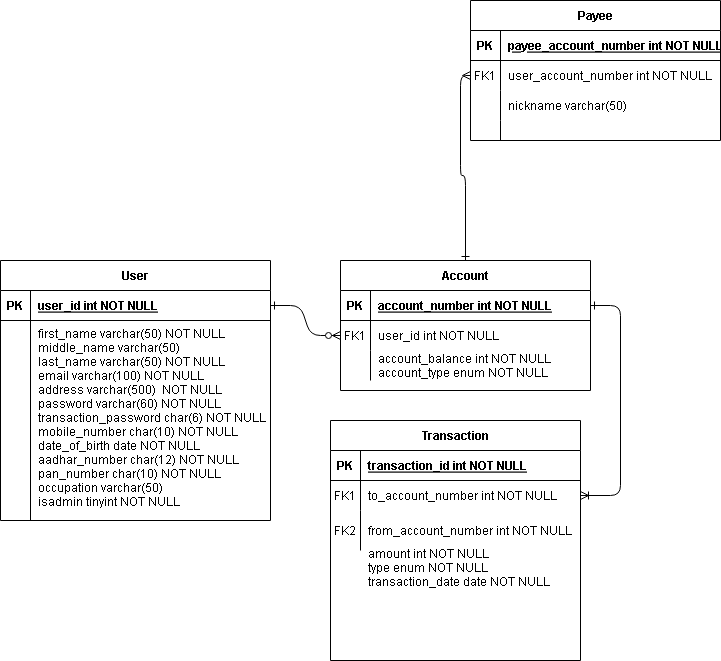

The diagram above was exported from draw.io. Its source (the exported page's mxGraphModel, read from the mxfile embedded in the PNG):
<mxGraphModel dx="1050" dy="1625" grid="1" gridSize="10" guides="1" tooltips="1" connect="1" arrows="1" fold="1" page="1" pageScale="1" pageWidth="850" pageHeight="1100" math="0" shadow="0" extFonts="Permanent Marker^https://fonts.googleapis.com/css?family=Permanent+Marker">
  <root>
    <mxCell id="0" />
    <mxCell id="1" parent="0" />
    <mxCell id="C-vyLk0tnHw3VtMMgP7b-1" value="" style="edgeStyle=entityRelationEdgeStyle;endArrow=ERzeroToMany;startArrow=ERone;endFill=1;startFill=0;" parent="1" source="C-vyLk0tnHw3VtMMgP7b-24" target="C-vyLk0tnHw3VtMMgP7b-6" edge="1">
      <mxGeometry width="100" height="100" relative="1" as="geometry">
        <mxPoint x="340" y="720" as="sourcePoint" />
        <mxPoint x="440" y="620" as="targetPoint" />
      </mxGeometry>
    </mxCell>
    <mxCell id="C-vyLk0tnHw3VtMMgP7b-12" value="" style="edgeStyle=entityRelationEdgeStyle;endArrow=ERoneToMany;startArrow=ERone;endFill=0;startFill=0;" parent="1" source="C-vyLk0tnHw3VtMMgP7b-3" target="C-vyLk0tnHw3VtMMgP7b-17" edge="1">
      <mxGeometry width="100" height="100" relative="1" as="geometry">
        <mxPoint x="400" y="180" as="sourcePoint" />
        <mxPoint x="460" y="205" as="targetPoint" />
      </mxGeometry>
    </mxCell>
    <mxCell id="C-vyLk0tnHw3VtMMgP7b-2" value="Account" style="shape=table;startSize=30;container=1;collapsible=1;childLayout=tableLayout;fixedRows=1;rowLines=0;fontStyle=1;align=center;resizeLast=1;" parent="1" vertex="1">
      <mxGeometry x="460" y="120" width="250" height="130" as="geometry" />
    </mxCell>
    <mxCell id="C-vyLk0tnHw3VtMMgP7b-3" value="" style="shape=partialRectangle;collapsible=0;dropTarget=0;pointerEvents=0;fillColor=none;points=[[0,0.5],[1,0.5]];portConstraint=eastwest;top=0;left=0;right=0;bottom=1;" parent="C-vyLk0tnHw3VtMMgP7b-2" vertex="1">
      <mxGeometry y="30" width="250" height="30" as="geometry" />
    </mxCell>
    <mxCell id="C-vyLk0tnHw3VtMMgP7b-4" value="PK" style="shape=partialRectangle;overflow=hidden;connectable=0;fillColor=none;top=0;left=0;bottom=0;right=0;fontStyle=1;" parent="C-vyLk0tnHw3VtMMgP7b-3" vertex="1">
      <mxGeometry width="30" height="30" as="geometry">
        <mxRectangle width="30" height="30" as="alternateBounds" />
      </mxGeometry>
    </mxCell>
    <mxCell id="C-vyLk0tnHw3VtMMgP7b-5" value="account_number int NOT NULL " style="shape=partialRectangle;overflow=hidden;connectable=0;fillColor=none;top=0;left=0;bottom=0;right=0;align=left;spacingLeft=6;fontStyle=5;" parent="C-vyLk0tnHw3VtMMgP7b-3" vertex="1">
      <mxGeometry x="30" width="220" height="30" as="geometry">
        <mxRectangle width="220" height="30" as="alternateBounds" />
      </mxGeometry>
    </mxCell>
    <mxCell id="C-vyLk0tnHw3VtMMgP7b-6" value="" style="shape=partialRectangle;collapsible=0;dropTarget=0;pointerEvents=0;fillColor=none;points=[[0,0.5],[1,0.5]];portConstraint=eastwest;top=0;left=0;right=0;bottom=0;" parent="C-vyLk0tnHw3VtMMgP7b-2" vertex="1">
      <mxGeometry y="60" width="250" height="30" as="geometry" />
    </mxCell>
    <mxCell id="C-vyLk0tnHw3VtMMgP7b-7" value="FK1" style="shape=partialRectangle;overflow=hidden;connectable=0;fillColor=none;top=0;left=0;bottom=0;right=0;" parent="C-vyLk0tnHw3VtMMgP7b-6" vertex="1">
      <mxGeometry width="30" height="30" as="geometry">
        <mxRectangle width="30" height="30" as="alternateBounds" />
      </mxGeometry>
    </mxCell>
    <mxCell id="C-vyLk0tnHw3VtMMgP7b-8" value="user_id int NOT NULL" style="shape=partialRectangle;overflow=hidden;connectable=0;fillColor=none;top=0;left=0;bottom=0;right=0;align=left;spacingLeft=6;" parent="C-vyLk0tnHw3VtMMgP7b-6" vertex="1">
      <mxGeometry x="30" width="220" height="30" as="geometry">
        <mxRectangle width="220" height="30" as="alternateBounds" />
      </mxGeometry>
    </mxCell>
    <mxCell id="C-vyLk0tnHw3VtMMgP7b-9" value="" style="shape=partialRectangle;collapsible=0;dropTarget=0;pointerEvents=0;fillColor=none;points=[[0,0.5],[1,0.5]];portConstraint=eastwest;top=0;left=0;right=0;bottom=0;" parent="C-vyLk0tnHw3VtMMgP7b-2" vertex="1">
      <mxGeometry y="90" width="250" height="30" as="geometry" />
    </mxCell>
    <mxCell id="C-vyLk0tnHw3VtMMgP7b-10" value="" style="shape=partialRectangle;overflow=hidden;connectable=0;fillColor=none;top=0;left=0;bottom=0;right=0;" parent="C-vyLk0tnHw3VtMMgP7b-9" vertex="1">
      <mxGeometry width="30" height="30" as="geometry">
        <mxRectangle width="30" height="30" as="alternateBounds" />
      </mxGeometry>
    </mxCell>
    <mxCell id="C-vyLk0tnHw3VtMMgP7b-11" value="account_balance int NOT NULL&#10;account_type enum NOT NULL" style="shape=partialRectangle;overflow=hidden;connectable=0;fillColor=none;top=0;left=0;bottom=0;right=0;align=left;spacingLeft=6;" parent="C-vyLk0tnHw3VtMMgP7b-9" vertex="1">
      <mxGeometry x="30" width="220" height="30" as="geometry">
        <mxRectangle width="220" height="30" as="alternateBounds" />
      </mxGeometry>
    </mxCell>
    <mxCell id="C-vyLk0tnHw3VtMMgP7b-13" value="Transaction" style="shape=table;startSize=30;container=1;collapsible=1;childLayout=tableLayout;fixedRows=1;rowLines=0;fontStyle=1;align=center;resizeLast=1;" parent="1" vertex="1">
      <mxGeometry x="450" y="280" width="250" height="240" as="geometry" />
    </mxCell>
    <mxCell id="C-vyLk0tnHw3VtMMgP7b-14" value="" style="shape=partialRectangle;collapsible=0;dropTarget=0;pointerEvents=0;fillColor=none;points=[[0,0.5],[1,0.5]];portConstraint=eastwest;top=0;left=0;right=0;bottom=1;" parent="C-vyLk0tnHw3VtMMgP7b-13" vertex="1">
      <mxGeometry y="30" width="250" height="30" as="geometry" />
    </mxCell>
    <mxCell id="C-vyLk0tnHw3VtMMgP7b-15" value="PK" style="shape=partialRectangle;overflow=hidden;connectable=0;fillColor=none;top=0;left=0;bottom=0;right=0;fontStyle=1;" parent="C-vyLk0tnHw3VtMMgP7b-14" vertex="1">
      <mxGeometry width="30" height="30" as="geometry">
        <mxRectangle width="30" height="30" as="alternateBounds" />
      </mxGeometry>
    </mxCell>
    <mxCell id="C-vyLk0tnHw3VtMMgP7b-16" value="transaction_id int NOT NULL " style="shape=partialRectangle;overflow=hidden;connectable=0;fillColor=none;top=0;left=0;bottom=0;right=0;align=left;spacingLeft=6;fontStyle=5;" parent="C-vyLk0tnHw3VtMMgP7b-14" vertex="1">
      <mxGeometry x="30" width="220" height="30" as="geometry">
        <mxRectangle width="220" height="30" as="alternateBounds" />
      </mxGeometry>
    </mxCell>
    <mxCell id="C-vyLk0tnHw3VtMMgP7b-17" value="" style="shape=partialRectangle;collapsible=0;dropTarget=0;pointerEvents=0;fillColor=none;points=[[0,0.5],[1,0.5]];portConstraint=eastwest;top=0;left=0;right=0;bottom=0;" parent="C-vyLk0tnHw3VtMMgP7b-13" vertex="1">
      <mxGeometry y="60" width="250" height="30" as="geometry" />
    </mxCell>
    <mxCell id="C-vyLk0tnHw3VtMMgP7b-18" value="FK1" style="shape=partialRectangle;overflow=hidden;connectable=0;fillColor=none;top=0;left=0;bottom=0;right=0;" parent="C-vyLk0tnHw3VtMMgP7b-17" vertex="1">
      <mxGeometry width="30" height="30" as="geometry">
        <mxRectangle width="30" height="30" as="alternateBounds" />
      </mxGeometry>
    </mxCell>
    <mxCell id="C-vyLk0tnHw3VtMMgP7b-19" value="to_account_number int NOT NULL" style="shape=partialRectangle;overflow=hidden;connectable=0;fillColor=none;top=0;left=0;bottom=0;right=0;align=left;spacingLeft=6;" parent="C-vyLk0tnHw3VtMMgP7b-17" vertex="1">
      <mxGeometry x="30" width="220" height="30" as="geometry">
        <mxRectangle width="220" height="30" as="alternateBounds" />
      </mxGeometry>
    </mxCell>
    <mxCell id="C-vyLk0tnHw3VtMMgP7b-20" value="" style="shape=partialRectangle;collapsible=0;dropTarget=0;pointerEvents=0;fillColor=none;points=[[0,0.5],[1,0.5]];portConstraint=eastwest;top=0;left=0;right=0;bottom=0;" parent="C-vyLk0tnHw3VtMMgP7b-13" vertex="1">
      <mxGeometry y="90" width="250" height="40" as="geometry" />
    </mxCell>
    <mxCell id="C-vyLk0tnHw3VtMMgP7b-21" value="FK2" style="shape=partialRectangle;overflow=hidden;connectable=0;fillColor=none;top=0;left=0;bottom=0;right=0;" parent="C-vyLk0tnHw3VtMMgP7b-20" vertex="1">
      <mxGeometry width="30" height="40" as="geometry">
        <mxRectangle width="30" height="40" as="alternateBounds" />
      </mxGeometry>
    </mxCell>
    <mxCell id="C-vyLk0tnHw3VtMMgP7b-22" value="from_account_number int NOT NULL" style="shape=partialRectangle;overflow=hidden;connectable=0;fillColor=none;top=0;left=0;bottom=0;right=0;align=left;spacingLeft=6;" parent="C-vyLk0tnHw3VtMMgP7b-20" vertex="1">
      <mxGeometry x="30" width="220" height="40" as="geometry">
        <mxRectangle width="220" height="40" as="alternateBounds" />
      </mxGeometry>
    </mxCell>
    <mxCell id="C-vyLk0tnHw3VtMMgP7b-23" value="User" style="shape=table;startSize=30;container=1;collapsible=1;childLayout=tableLayout;fixedRows=1;rowLines=0;fontStyle=1;align=center;resizeLast=1;" parent="1" vertex="1">
      <mxGeometry x="120" y="120" width="270" height="260" as="geometry" />
    </mxCell>
    <mxCell id="C-vyLk0tnHw3VtMMgP7b-24" value="" style="shape=partialRectangle;collapsible=0;dropTarget=0;pointerEvents=0;fillColor=none;points=[[0,0.5],[1,0.5]];portConstraint=eastwest;top=0;left=0;right=0;bottom=1;" parent="C-vyLk0tnHw3VtMMgP7b-23" vertex="1">
      <mxGeometry y="30" width="270" height="30" as="geometry" />
    </mxCell>
    <mxCell id="C-vyLk0tnHw3VtMMgP7b-25" value="PK" style="shape=partialRectangle;overflow=hidden;connectable=0;fillColor=none;top=0;left=0;bottom=0;right=0;fontStyle=1;" parent="C-vyLk0tnHw3VtMMgP7b-24" vertex="1">
      <mxGeometry width="30" height="30" as="geometry">
        <mxRectangle width="30" height="30" as="alternateBounds" />
      </mxGeometry>
    </mxCell>
    <mxCell id="C-vyLk0tnHw3VtMMgP7b-26" value="user_id int NOT NULL" style="shape=partialRectangle;overflow=hidden;connectable=0;fillColor=none;top=0;left=0;bottom=0;right=0;align=left;spacingLeft=6;fontStyle=5;" parent="C-vyLk0tnHw3VtMMgP7b-24" vertex="1">
      <mxGeometry x="30" width="240" height="30" as="geometry">
        <mxRectangle width="240" height="30" as="alternateBounds" />
      </mxGeometry>
    </mxCell>
    <mxCell id="C-vyLk0tnHw3VtMMgP7b-27" value="" style="shape=partialRectangle;collapsible=0;dropTarget=0;pointerEvents=0;fillColor=none;points=[[0,0.5],[1,0.5]];portConstraint=eastwest;top=0;left=0;right=0;bottom=0;" parent="C-vyLk0tnHw3VtMMgP7b-23" vertex="1">
      <mxGeometry y="60" width="270" height="200" as="geometry" />
    </mxCell>
    <mxCell id="C-vyLk0tnHw3VtMMgP7b-28" value="" style="shape=partialRectangle;overflow=hidden;connectable=0;fillColor=none;top=0;left=0;bottom=0;right=0;" parent="C-vyLk0tnHw3VtMMgP7b-27" vertex="1">
      <mxGeometry width="30" height="200" as="geometry">
        <mxRectangle width="30" height="200" as="alternateBounds" />
      </mxGeometry>
    </mxCell>
    <mxCell id="C-vyLk0tnHw3VtMMgP7b-29" value="first_name varchar(50) NOT NULL&#10;middle_name varchar(50)&#10;last_name varchar(50) NOT NULL&#10;email varchar(100) NOT NULL&#10;address varchar(500)  NOT NULL&#10;password varchar(60) NOT NULL&#10;transaction_password char(6) NOT NULL&#10;mobile_number char(10) NOT NULL&#10;date_of_birth date NOT NULL&#10;aadhar_number char(12) NOT NULL&#10;pan_number char(10) NOT NULL&#10;occupation varchar(50)&#10;isadmin tinyint NOT NULL&#10;" style="shape=partialRectangle;overflow=hidden;connectable=0;fillColor=none;top=0;left=0;bottom=0;right=0;align=left;spacingLeft=6;verticalAlign=top;" parent="C-vyLk0tnHw3VtMMgP7b-27" vertex="1">
      <mxGeometry x="30" width="240" height="200" as="geometry">
        <mxRectangle width="240" height="200" as="alternateBounds" />
      </mxGeometry>
    </mxCell>
    <mxCell id="w8Rxslhqr1Ol9Cw26caO-2" value="amount int NOT NULL&#10;type enum NOT NULL&#10;transaction_date date NOT NULL " style="shape=partialRectangle;overflow=hidden;connectable=0;fillColor=none;top=0;left=0;bottom=0;right=0;align=left;spacingLeft=6;verticalAlign=top;" vertex="1" parent="1">
      <mxGeometry x="480" y="400" width="220" height="100" as="geometry">
        <mxRectangle width="220" height="40" as="alternateBounds" />
      </mxGeometry>
    </mxCell>
    <mxCell id="w8Rxslhqr1Ol9Cw26caO-4" value="Payee" style="shape=table;startSize=30;container=1;collapsible=1;childLayout=tableLayout;fixedRows=1;rowLines=0;fontStyle=1;align=center;resizeLast=1;" vertex="1" parent="1">
      <mxGeometry x="590" y="-140" width="250" height="140" as="geometry" />
    </mxCell>
    <mxCell id="w8Rxslhqr1Ol9Cw26caO-5" value="" style="shape=partialRectangle;collapsible=0;dropTarget=0;pointerEvents=0;fillColor=none;points=[[0,0.5],[1,0.5]];portConstraint=eastwest;top=0;left=0;right=0;bottom=1;" vertex="1" parent="w8Rxslhqr1Ol9Cw26caO-4">
      <mxGeometry y="30" width="250" height="30" as="geometry" />
    </mxCell>
    <mxCell id="w8Rxslhqr1Ol9Cw26caO-6" value="PK" style="shape=partialRectangle;overflow=hidden;connectable=0;fillColor=none;top=0;left=0;bottom=0;right=0;fontStyle=1;" vertex="1" parent="w8Rxslhqr1Ol9Cw26caO-5">
      <mxGeometry width="30" height="30" as="geometry">
        <mxRectangle width="30" height="30" as="alternateBounds" />
      </mxGeometry>
    </mxCell>
    <mxCell id="w8Rxslhqr1Ol9Cw26caO-7" value="payee_account_number int NOT NULL " style="shape=partialRectangle;overflow=hidden;connectable=0;fillColor=none;top=0;left=0;bottom=0;right=0;align=left;spacingLeft=6;fontStyle=5;" vertex="1" parent="w8Rxslhqr1Ol9Cw26caO-5">
      <mxGeometry x="30" width="220" height="30" as="geometry">
        <mxRectangle width="220" height="30" as="alternateBounds" />
      </mxGeometry>
    </mxCell>
    <mxCell id="w8Rxslhqr1Ol9Cw26caO-14" value="" style="shape=partialRectangle;collapsible=0;dropTarget=0;pointerEvents=0;fillColor=none;points=[[0,0.5],[1,0.5]];portConstraint=eastwest;top=0;left=0;right=0;bottom=0;" vertex="1" parent="w8Rxslhqr1Ol9Cw26caO-4">
      <mxGeometry y="60" width="250" height="30" as="geometry" />
    </mxCell>
    <mxCell id="w8Rxslhqr1Ol9Cw26caO-15" value="FK1" style="shape=partialRectangle;overflow=hidden;connectable=0;fillColor=none;top=0;left=0;bottom=0;right=0;" vertex="1" parent="w8Rxslhqr1Ol9Cw26caO-14">
      <mxGeometry width="30" height="30" as="geometry">
        <mxRectangle width="30" height="30" as="alternateBounds" />
      </mxGeometry>
    </mxCell>
    <mxCell id="w8Rxslhqr1Ol9Cw26caO-16" value="user_account_number int NOT NULL" style="shape=partialRectangle;overflow=hidden;connectable=0;fillColor=none;top=0;left=0;bottom=0;right=0;align=left;spacingLeft=6;" vertex="1" parent="w8Rxslhqr1Ol9Cw26caO-14">
      <mxGeometry x="30" width="220" height="30" as="geometry">
        <mxRectangle width="220" height="30" as="alternateBounds" />
      </mxGeometry>
    </mxCell>
    <mxCell id="w8Rxslhqr1Ol9Cw26caO-8" value="" style="shape=partialRectangle;collapsible=0;dropTarget=0;pointerEvents=0;fillColor=none;points=[[0,0.5],[1,0.5]];portConstraint=eastwest;top=0;left=0;right=0;bottom=0;" vertex="1" parent="w8Rxslhqr1Ol9Cw26caO-4">
      <mxGeometry y="90" width="250" height="30" as="geometry" />
    </mxCell>
    <mxCell id="w8Rxslhqr1Ol9Cw26caO-9" value="" style="shape=partialRectangle;overflow=hidden;connectable=0;fillColor=none;top=0;left=0;bottom=0;right=0;" vertex="1" parent="w8Rxslhqr1Ol9Cw26caO-8">
      <mxGeometry width="30" height="30" as="geometry">
        <mxRectangle width="30" height="30" as="alternateBounds" />
      </mxGeometry>
    </mxCell>
    <mxCell id="w8Rxslhqr1Ol9Cw26caO-10" value="nickname varchar(50)" style="shape=partialRectangle;overflow=hidden;connectable=0;fillColor=none;top=0;left=0;bottom=0;right=0;align=left;spacingLeft=6;" vertex="1" parent="w8Rxslhqr1Ol9Cw26caO-8">
      <mxGeometry x="30" width="220" height="30" as="geometry">
        <mxRectangle width="220" height="30" as="alternateBounds" />
      </mxGeometry>
    </mxCell>
    <mxCell id="w8Rxslhqr1Ol9Cw26caO-11" value="" style="shape=partialRectangle;collapsible=0;dropTarget=0;pointerEvents=0;fillColor=none;points=[[0,0.5],[1,0.5]];portConstraint=eastwest;top=0;left=0;right=0;bottom=0;" vertex="1" parent="w8Rxslhqr1Ol9Cw26caO-4">
      <mxGeometry y="120" width="250" height="20" as="geometry" />
    </mxCell>
    <mxCell id="w8Rxslhqr1Ol9Cw26caO-12" value="" style="shape=partialRectangle;overflow=hidden;connectable=0;fillColor=none;top=0;left=0;bottom=0;right=0;" vertex="1" parent="w8Rxslhqr1Ol9Cw26caO-11">
      <mxGeometry width="30" height="20" as="geometry">
        <mxRectangle width="30" height="20" as="alternateBounds" />
      </mxGeometry>
    </mxCell>
    <mxCell id="w8Rxslhqr1Ol9Cw26caO-13" value="" style="shape=partialRectangle;overflow=hidden;connectable=0;fillColor=none;top=0;left=0;bottom=0;right=0;align=left;spacingLeft=6;" vertex="1" parent="w8Rxslhqr1Ol9Cw26caO-11">
      <mxGeometry x="30" width="220" height="20" as="geometry">
        <mxRectangle width="220" height="20" as="alternateBounds" />
      </mxGeometry>
    </mxCell>
    <mxCell id="w8Rxslhqr1Ol9Cw26caO-17" value="" style="endArrow=ERmany;html=1;rounded=1;entryX=0;entryY=0.5;entryDx=0;entryDy=0;edgeStyle=orthogonalEdgeStyle;exitX=0.5;exitY=0;exitDx=0;exitDy=0;startArrow=ERone;startFill=0;endFill=0;" edge="1" parent="1" source="C-vyLk0tnHw3VtMMgP7b-2" target="w8Rxslhqr1Ol9Cw26caO-14">
      <mxGeometry width="50" height="50" relative="1" as="geometry">
        <mxPoint x="530" y="90" as="sourcePoint" />
        <mxPoint x="510" y="30" as="targetPoint" />
      </mxGeometry>
    </mxCell>
  </root>
</mxGraphModel>